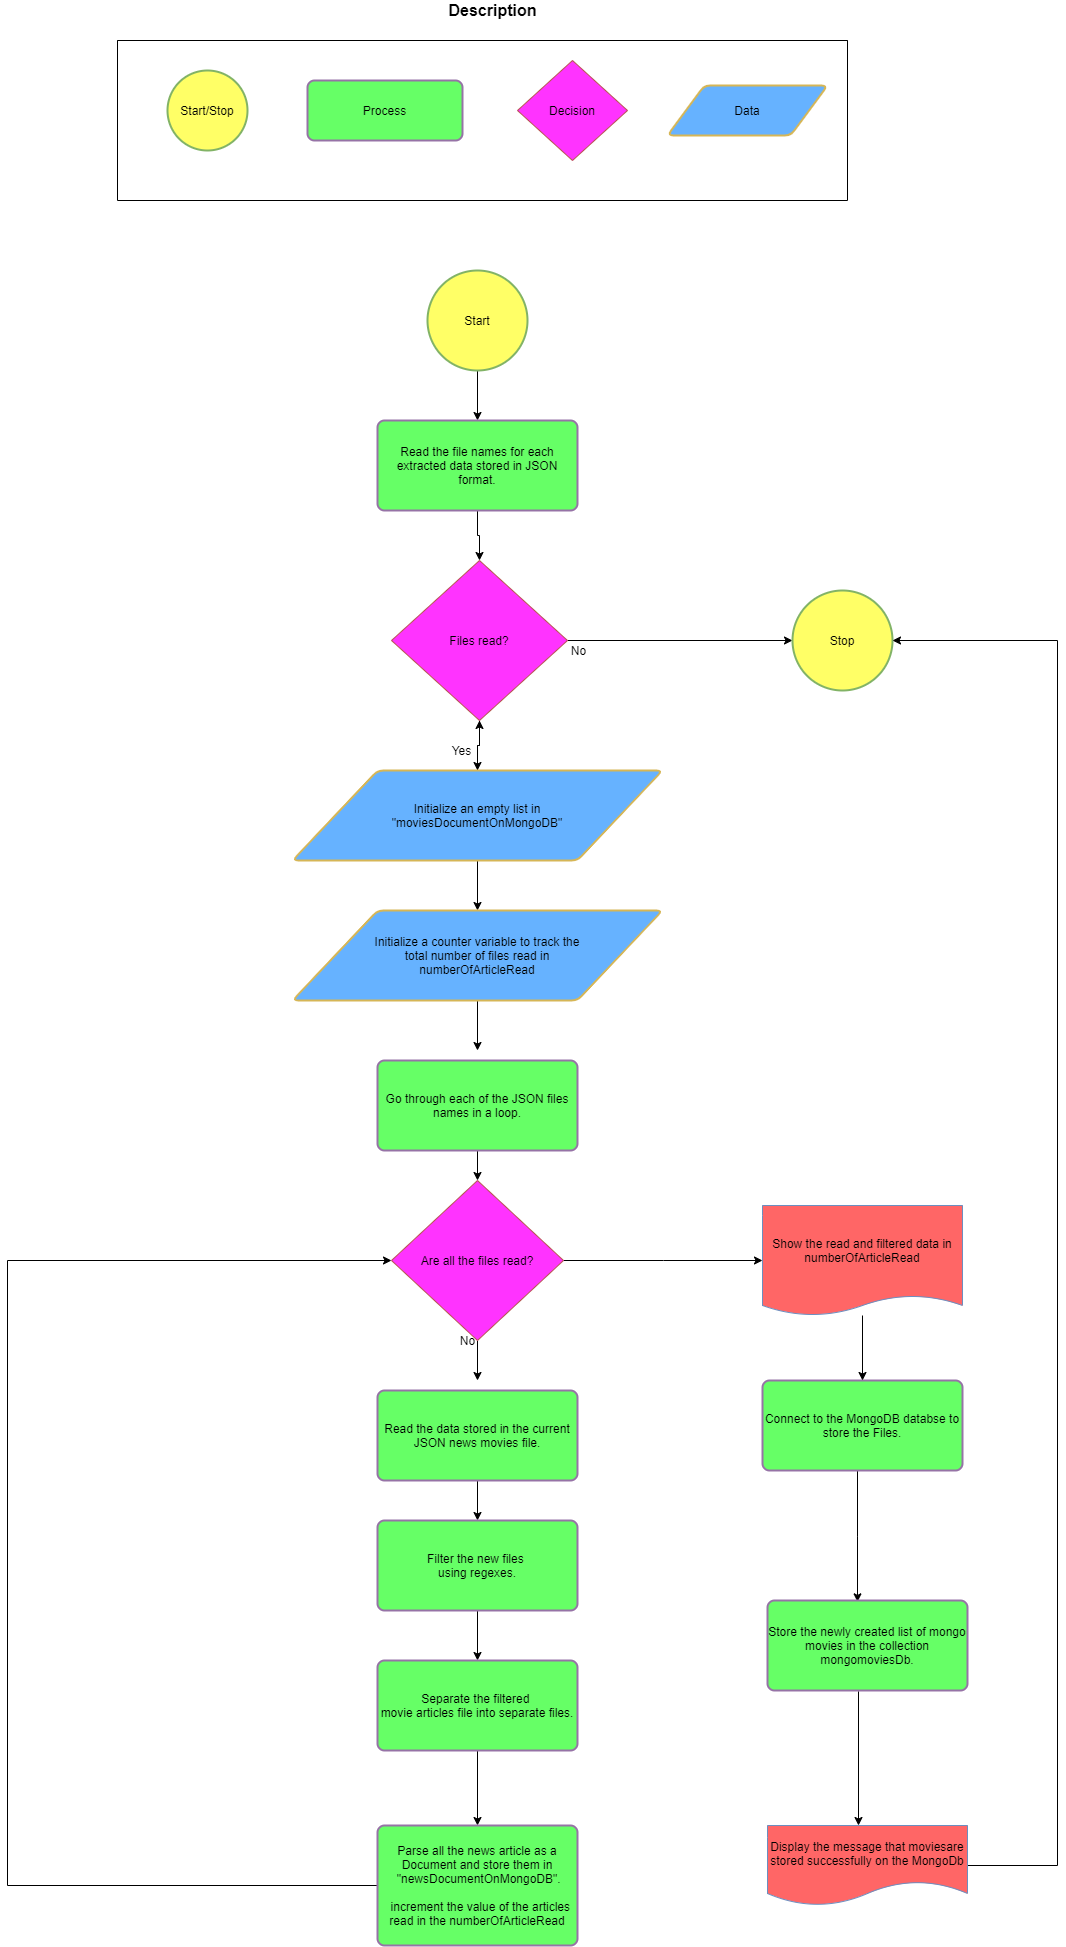

The diagram above was exported from draw.io. Its source (the exported page's mxGraphModel, read from the mxfile embedded in the PNG):
<mxGraphModel dx="1858" dy="1582" grid="1" gridSize="10" guides="1" tooltips="1" connect="1" arrows="1" fold="1" page="1" pageScale="1" pageWidth="850" pageHeight="1100" math="0" shadow="0">
  <root>
    <mxCell id="0" />
    <mxCell id="1" parent="0" />
    <mxCell id="D-c8eVYOIUkW27uqMpnV-1" value="" style="edgeStyle=orthogonalEdgeStyle;rounded=0;orthogonalLoop=1;jettySize=auto;html=1;exitX=0.5;exitY=1;exitDx=0;exitDy=0;" parent="1" source="D-c8eVYOIUkW27uqMpnV-8" target="D-c8eVYOIUkW27uqMpnV-4" edge="1">
      <mxGeometry relative="1" as="geometry">
        <mxPoint x="420.0000000000001" y="170" as="sourcePoint" />
      </mxGeometry>
    </mxCell>
    <mxCell id="D-c8eVYOIUkW27uqMpnV-2" style="edgeStyle=orthogonalEdgeStyle;rounded=0;orthogonalLoop=1;jettySize=auto;html=1;entryX=0;entryY=0.5;entryDx=0;entryDy=0;entryPerimeter=0;" parent="1" source="D-c8eVYOIUkW27uqMpnV-4" target="D-c8eVYOIUkW27uqMpnV-7" edge="1">
      <mxGeometry relative="1" as="geometry" />
    </mxCell>
    <mxCell id="D-c8eVYOIUkW27uqMpnV-3" value="" style="edgeStyle=orthogonalEdgeStyle;rounded=0;orthogonalLoop=1;jettySize=auto;html=1;" parent="1" source="D-c8eVYOIUkW27uqMpnV-4" target="D-c8eVYOIUkW27uqMpnV-12" edge="1">
      <mxGeometry relative="1" as="geometry" />
    </mxCell>
    <mxCell id="D-c8eVYOIUkW27uqMpnV-4" value="Files read?" style="rhombus;whiteSpace=wrap;html=1;fillColor=#FF33FF;strokeColor=#b85450;" parent="1" vertex="1">
      <mxGeometry x="334" y="140" width="176" height="160" as="geometry" />
    </mxCell>
    <mxCell id="D-c8eVYOIUkW27uqMpnV-5" value="" style="edgeStyle=orthogonalEdgeStyle;rounded=0;orthogonalLoop=1;jettySize=auto;html=1;entryX=0.5;entryY=0;entryDx=0;entryDy=0;" parent="1" source="D-c8eVYOIUkW27uqMpnV-6" target="D-c8eVYOIUkW27uqMpnV-8" edge="1">
      <mxGeometry relative="1" as="geometry">
        <mxPoint x="420" y="90" as="targetPoint" />
      </mxGeometry>
    </mxCell>
    <mxCell id="D-c8eVYOIUkW27uqMpnV-6" value="Start" style="strokeWidth=2;html=1;shape=mxgraph.flowchart.start_2;whiteSpace=wrap;fillColor=#FFFF66;strokeColor=#82b366;" parent="1" vertex="1">
      <mxGeometry x="370" y="-150" width="100" height="100" as="geometry" />
    </mxCell>
    <mxCell id="D-c8eVYOIUkW27uqMpnV-7" value="Stop" style="strokeWidth=2;html=1;shape=mxgraph.flowchart.start_2;whiteSpace=wrap;fillColor=#FFFF66;strokeColor=#82b366;" parent="1" vertex="1">
      <mxGeometry x="735" y="170" width="100" height="100" as="geometry" />
    </mxCell>
    <mxCell id="D-c8eVYOIUkW27uqMpnV-8" value="Read the file names for each extracted data stored in JSON format." style="rounded=1;whiteSpace=wrap;html=1;absoluteArcSize=1;arcSize=14;strokeWidth=2;fillColor=#66FF66;strokeColor=#9673a6;" parent="1" vertex="1">
      <mxGeometry x="320" width="200" height="90" as="geometry" />
    </mxCell>
    <mxCell id="D-c8eVYOIUkW27uqMpnV-9" value="No" style="text;html=1;align=center;verticalAlign=middle;resizable=0;points=[];autosize=1;strokeColor=none;" parent="1" vertex="1">
      <mxGeometry x="506" y="220" width="30" height="20" as="geometry" />
    </mxCell>
    <mxCell id="D-c8eVYOIUkW27uqMpnV-10" value="" style="edgeStyle=orthogonalEdgeStyle;rounded=0;orthogonalLoop=1;jettySize=auto;html=1;" parent="1" source="D-c8eVYOIUkW27uqMpnV-12" target="D-c8eVYOIUkW27uqMpnV-15" edge="1">
      <mxGeometry relative="1" as="geometry" />
    </mxCell>
    <mxCell id="D-c8eVYOIUkW27uqMpnV-11" value="" style="edgeStyle=orthogonalEdgeStyle;rounded=0;orthogonalLoop=1;jettySize=auto;html=1;" parent="1" source="D-c8eVYOIUkW27uqMpnV-12" target="D-c8eVYOIUkW27uqMpnV-4" edge="1">
      <mxGeometry relative="1" as="geometry" />
    </mxCell>
    <mxCell id="D-c8eVYOIUkW27uqMpnV-12" value="Initialize an empty list in&lt;br&gt;&amp;nbsp;&quot;moviesDocumentOnMongoDB&quot;&amp;nbsp;" style="shape=parallelogram;html=1;strokeWidth=2;perimeter=parallelogramPerimeter;whiteSpace=wrap;rounded=1;arcSize=12;size=0.23;fillColor=#66B2FF;strokeColor=#d6b656;" parent="1" vertex="1">
      <mxGeometry x="235" y="350" width="370" height="90" as="geometry" />
    </mxCell>
    <mxCell id="D-c8eVYOIUkW27uqMpnV-13" value="Yes" style="text;html=1;align=center;verticalAlign=middle;resizable=0;points=[];autosize=1;strokeColor=none;" parent="1" vertex="1">
      <mxGeometry x="389" y="320" width="30" height="20" as="geometry" />
    </mxCell>
    <mxCell id="D-c8eVYOIUkW27uqMpnV-14" value="" style="edgeStyle=orthogonalEdgeStyle;rounded=0;orthogonalLoop=1;jettySize=auto;html=1;" parent="1" source="D-c8eVYOIUkW27uqMpnV-15" edge="1">
      <mxGeometry relative="1" as="geometry">
        <mxPoint x="420" y="630" as="targetPoint" />
      </mxGeometry>
    </mxCell>
    <mxCell id="D-c8eVYOIUkW27uqMpnV-15" value="Initialize a counter variable to track the&lt;br&gt;&amp;nbsp;total number of files read in&amp;nbsp;&lt;br&gt;numberOfArticleRead" style="shape=parallelogram;html=1;strokeWidth=2;perimeter=parallelogramPerimeter;whiteSpace=wrap;rounded=1;arcSize=12;size=0.23;fillColor=#66B2FF;strokeColor=#d6b656;" parent="1" vertex="1">
      <mxGeometry x="235" y="490" width="370" height="90" as="geometry" />
    </mxCell>
    <mxCell id="D-c8eVYOIUkW27uqMpnV-16" value="" style="edgeStyle=orthogonalEdgeStyle;rounded=0;orthogonalLoop=1;jettySize=auto;html=1;" parent="1" target="D-c8eVYOIUkW27uqMpnV-22" edge="1">
      <mxGeometry relative="1" as="geometry">
        <mxPoint x="420" y="720" as="sourcePoint" />
      </mxGeometry>
    </mxCell>
    <mxCell id="D-c8eVYOIUkW27uqMpnV-17" value="" style="edgeStyle=orthogonalEdgeStyle;rounded=0;orthogonalLoop=1;jettySize=auto;html=1;" parent="1" target="D-c8eVYOIUkW27uqMpnV-19" edge="1">
      <mxGeometry relative="1" as="geometry">
        <mxPoint x="420" y="1050" as="sourcePoint" />
      </mxGeometry>
    </mxCell>
    <mxCell id="D-c8eVYOIUkW27uqMpnV-18" value="" style="edgeStyle=orthogonalEdgeStyle;rounded=0;orthogonalLoop=1;jettySize=auto;html=1;" parent="1" source="D-c8eVYOIUkW27uqMpnV-19" target="D-c8eVYOIUkW27uqMpnV-25" edge="1">
      <mxGeometry relative="1" as="geometry" />
    </mxCell>
    <mxCell id="D-c8eVYOIUkW27uqMpnV-19" value="Filter the new files &lt;br&gt;using regexes." style="rounded=1;whiteSpace=wrap;html=1;absoluteArcSize=1;arcSize=14;strokeWidth=2;fillColor=#66FF66;strokeColor=#9673a6;" parent="1" vertex="1">
      <mxGeometry x="320" y="1100" width="200" height="90" as="geometry" />
    </mxCell>
    <mxCell id="D-c8eVYOIUkW27uqMpnV-20" value="" style="edgeStyle=orthogonalEdgeStyle;rounded=0;orthogonalLoop=1;jettySize=auto;html=1;" parent="1" source="D-c8eVYOIUkW27uqMpnV-22" edge="1">
      <mxGeometry relative="1" as="geometry">
        <mxPoint x="420" y="960" as="targetPoint" />
      </mxGeometry>
    </mxCell>
    <mxCell id="D-c8eVYOIUkW27uqMpnV-21" style="edgeStyle=elbowEdgeStyle;rounded=0;orthogonalLoop=1;jettySize=auto;html=1;entryX=0;entryY=0.5;entryDx=0;entryDy=0;" parent="1" source="D-c8eVYOIUkW27uqMpnV-22" target="D-c8eVYOIUkW27uqMpnV-35" edge="1">
      <mxGeometry relative="1" as="geometry" />
    </mxCell>
    <mxCell id="D-c8eVYOIUkW27uqMpnV-22" value="Are all the files read?" style="rhombus;whiteSpace=wrap;html=1;fillColor=#FF33FF;strokeColor=#b85450;" parent="1" vertex="1">
      <mxGeometry x="334" y="760" width="172" height="160" as="geometry" />
    </mxCell>
    <mxCell id="D-c8eVYOIUkW27uqMpnV-23" value="No" style="text;html=1;align=center;verticalAlign=middle;resizable=0;points=[];autosize=1;strokeColor=none;" parent="1" vertex="1">
      <mxGeometry x="395" y="910" width="30" height="20" as="geometry" />
    </mxCell>
    <mxCell id="D-c8eVYOIUkW27uqMpnV-24" value="" style="edgeStyle=orthogonalEdgeStyle;rounded=0;orthogonalLoop=1;jettySize=auto;html=1;" parent="1" source="D-c8eVYOIUkW27uqMpnV-25" target="D-c8eVYOIUkW27uqMpnV-27" edge="1">
      <mxGeometry relative="1" as="geometry" />
    </mxCell>
    <mxCell id="D-c8eVYOIUkW27uqMpnV-25" value="Separate the filtered &lt;br&gt;movie articles file into separate files." style="rounded=1;whiteSpace=wrap;html=1;absoluteArcSize=1;arcSize=14;strokeWidth=2;fillColor=#66FF66;strokeColor=#9673a6;" parent="1" vertex="1">
      <mxGeometry x="320" y="1240" width="200" height="90" as="geometry" />
    </mxCell>
    <mxCell id="D-c8eVYOIUkW27uqMpnV-26" style="edgeStyle=elbowEdgeStyle;rounded=0;orthogonalLoop=1;jettySize=auto;html=1;entryX=0;entryY=0.5;entryDx=0;entryDy=0;" parent="1" source="D-c8eVYOIUkW27uqMpnV-27" target="D-c8eVYOIUkW27uqMpnV-22" edge="1">
      <mxGeometry relative="1" as="geometry">
        <Array as="points">
          <mxPoint x="-50" y="1110" />
        </Array>
      </mxGeometry>
    </mxCell>
    <mxCell id="D-c8eVYOIUkW27uqMpnV-27" value="Parse all the news article as a Document and store them in&lt;br&gt;&amp;nbsp;&quot;newsDocumentOnMongoDB&quot;.&lt;br&gt;&amp;nbsp;&lt;br&gt;&lt;b&gt;&amp;nbsp;&lt;/b&gt;&amp;nbsp;increment the value of the articles read in the numberOfArticleRead" style="rounded=1;whiteSpace=wrap;html=1;absoluteArcSize=1;arcSize=14;strokeWidth=2;fillColor=#66FF66;strokeColor=#9673a6;" parent="1" vertex="1">
      <mxGeometry x="320" y="1405" width="200" height="120" as="geometry" />
    </mxCell>
    <mxCell id="D-c8eVYOIUkW27uqMpnV-28" value="" style="edgeStyle=elbowEdgeStyle;rounded=0;orthogonalLoop=1;jettySize=auto;html=1;entryX=0.45;entryY=0.015;entryDx=0;entryDy=0;entryPerimeter=0;" parent="1" source="D-c8eVYOIUkW27uqMpnV-29" target="D-c8eVYOIUkW27uqMpnV-31" edge="1">
      <mxGeometry relative="1" as="geometry">
        <mxPoint x="805" y="1125" as="targetPoint" />
      </mxGeometry>
    </mxCell>
    <mxCell id="D-c8eVYOIUkW27uqMpnV-29" value="Connect to the MongoDB databse to store the Files." style="rounded=1;whiteSpace=wrap;html=1;absoluteArcSize=1;arcSize=14;strokeWidth=2;fillColor=#66FF66;strokeColor=#9673a6;" parent="1" vertex="1">
      <mxGeometry x="705" y="960" width="200" height="90" as="geometry" />
    </mxCell>
    <mxCell id="D-c8eVYOIUkW27uqMpnV-30" value="" style="edgeStyle=elbowEdgeStyle;rounded=0;orthogonalLoop=1;jettySize=auto;html=1;exitX=0.453;exitY=1.011;exitDx=0;exitDy=0;exitPerimeter=0;" parent="1" source="D-c8eVYOIUkW27uqMpnV-31" target="D-c8eVYOIUkW27uqMpnV-33" edge="1">
      <mxGeometry relative="1" as="geometry" />
    </mxCell>
    <mxCell id="D-c8eVYOIUkW27uqMpnV-31" value="Store the newly created list of mongo movies in the collection mongomoviesDb." style="rounded=1;whiteSpace=wrap;html=1;absoluteArcSize=1;arcSize=14;strokeWidth=2;fillColor=#66FF66;strokeColor=#9673a6;" parent="1" vertex="1">
      <mxGeometry x="710" y="1180" width="200" height="90" as="geometry" />
    </mxCell>
    <mxCell id="D-c8eVYOIUkW27uqMpnV-32" style="edgeStyle=elbowEdgeStyle;rounded=0;orthogonalLoop=1;jettySize=auto;html=1;entryX=1;entryY=0.5;entryDx=0;entryDy=0;entryPerimeter=0;" parent="1" source="D-c8eVYOIUkW27uqMpnV-33" target="D-c8eVYOIUkW27uqMpnV-7" edge="1">
      <mxGeometry relative="1" as="geometry">
        <Array as="points">
          <mxPoint x="1000" y="760" />
        </Array>
      </mxGeometry>
    </mxCell>
    <mxCell id="D-c8eVYOIUkW27uqMpnV-33" value="Display the message that moviesare stored successfully on the MongoDb" style="shape=document;whiteSpace=wrap;html=1;boundedLbl=1;fillColor=#FF6666;strokeColor=#6c8ebf;" parent="1" vertex="1">
      <mxGeometry x="710" y="1405" width="200" height="80" as="geometry" />
    </mxCell>
    <mxCell id="D-c8eVYOIUkW27uqMpnV-34" value="" style="edgeStyle=elbowEdgeStyle;rounded=0;orthogonalLoop=1;jettySize=auto;html=1;" parent="1" source="D-c8eVYOIUkW27uqMpnV-35" target="D-c8eVYOIUkW27uqMpnV-29" edge="1">
      <mxGeometry relative="1" as="geometry" />
    </mxCell>
    <mxCell id="D-c8eVYOIUkW27uqMpnV-35" value="Show the read and filtered data in&lt;br&gt;numberOfArticleRead" style="shape=document;whiteSpace=wrap;html=1;boundedLbl=1;size=0.18181818181818182;fillColor=#FF6666;strokeColor=#6c8ebf;" parent="1" vertex="1">
      <mxGeometry x="705" y="785" width="200" height="110" as="geometry" />
    </mxCell>
    <mxCell id="D-c8eVYOIUkW27uqMpnV-36" value="Go through each of the JSON files names in a loop." style="rounded=1;whiteSpace=wrap;html=1;absoluteArcSize=1;arcSize=14;strokeWidth=2;fillColor=#66FF66;strokeColor=#9673a6;" parent="1" vertex="1">
      <mxGeometry x="320" y="640" width="200" height="90" as="geometry" />
    </mxCell>
    <mxCell id="D-c8eVYOIUkW27uqMpnV-37" value="Read the data stored in the current&lt;br&gt;JSON news movies file." style="rounded=1;whiteSpace=wrap;html=1;absoluteArcSize=1;arcSize=14;strokeWidth=2;fillColor=#66FF66;strokeColor=#9673a6;" parent="1" vertex="1">
      <mxGeometry x="320" y="970" width="200" height="90" as="geometry" />
    </mxCell>
    <mxCell id="D-c8eVYOIUkW27uqMpnV-38" value="" style="swimlane;startSize=0;" parent="1" vertex="1">
      <mxGeometry x="60" y="-380" width="730" height="160" as="geometry" />
    </mxCell>
    <mxCell id="D-c8eVYOIUkW27uqMpnV-39" value="Decision" style="rhombus;whiteSpace=wrap;html=1;fillColor=#FF33FF;strokeColor=#b85450;" parent="D-c8eVYOIUkW27uqMpnV-38" vertex="1">
      <mxGeometry x="400" y="20" width="110" height="100" as="geometry" />
    </mxCell>
    <mxCell id="D-c8eVYOIUkW27uqMpnV-40" value="&lt;span&gt;Process&lt;/span&gt;" style="rounded=1;whiteSpace=wrap;html=1;absoluteArcSize=1;arcSize=14;strokeWidth=2;fillColor=#66FF66;strokeColor=#9673a6;" parent="D-c8eVYOIUkW27uqMpnV-38" vertex="1">
      <mxGeometry x="190" y="40" width="155" height="60" as="geometry" />
    </mxCell>
    <mxCell id="D-c8eVYOIUkW27uqMpnV-41" value="Start/Stop" style="strokeWidth=2;html=1;shape=mxgraph.flowchart.start_2;whiteSpace=wrap;fillColor=#FFFF66;strokeColor=#82b366;" parent="D-c8eVYOIUkW27uqMpnV-38" vertex="1">
      <mxGeometry x="50" y="30" width="80" height="80" as="geometry" />
    </mxCell>
    <mxCell id="D-c8eVYOIUkW27uqMpnV-42" value="Data" style="shape=parallelogram;html=1;strokeWidth=2;perimeter=parallelogramPerimeter;whiteSpace=wrap;rounded=1;arcSize=12;size=0.23;fillColor=#66B2FF;strokeColor=#d6b656;" parent="D-c8eVYOIUkW27uqMpnV-38" vertex="1">
      <mxGeometry x="550" y="45" width="160" height="50" as="geometry" />
    </mxCell>
    <mxCell id="D-c8eVYOIUkW27uqMpnV-43" value="&lt;span style=&quot;font-size: 16px&quot;&gt;&lt;b&gt;Description&lt;/b&gt;&lt;/span&gt;" style="text;html=1;align=center;verticalAlign=middle;resizable=0;points=[];autosize=1;strokeColor=none;" parent="1" vertex="1">
      <mxGeometry x="385" y="-420" width="100" height="20" as="geometry" />
    </mxCell>
  </root>
</mxGraphModel>